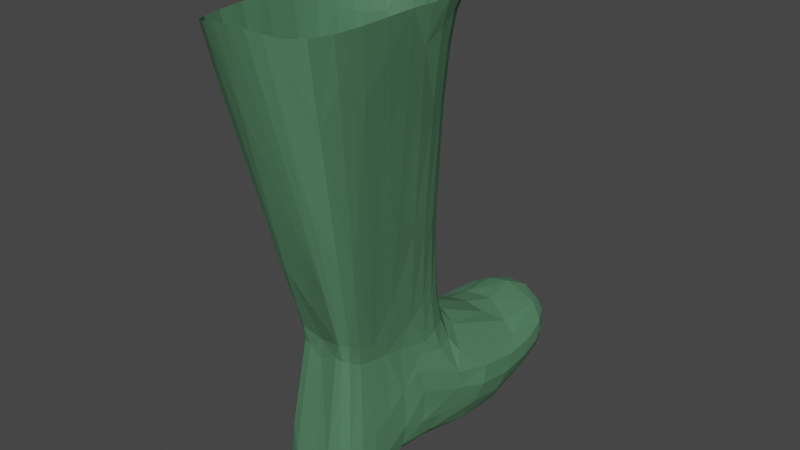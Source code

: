 # Source: st_vel.blend  (saved by Blender 2.91.10; exported with 4.5.12 LTS)
import bpy
from mathutils import Matrix  # noqa: F401  (used for matrix-valued properties, if any)

bpy.ops.wm.read_factory_settings(use_empty=True)
scene = bpy.context.scene
scene.name = 'Scene'

# ---- collections
col_collection = bpy.data.collections.new('Collection'); scene.collection.children.link(col_collection)

# ---- images (referenced by path relative to the original .blend; pixels are not part of the script)
import os
ASSET_DIR = os.environ.get("B2B_ASSET_DIR", "")  # directory of the original .blend (textures are referenced by path, not embedded)
HERE = os.path.dirname(os.path.abspath(__file__))  # packed textures are extracted next to this script under _unpacked/

def load_image(name, relpath, width, height, colorspace="sRGB"):
    """Load a texture the original file referenced (path relative to the .blend, or extracted next to this script)."""
    p = next((c for c in (os.path.join(HERE, relpath), os.path.join(ASSET_DIR, relpath)) if relpath and os.path.exists(c)), "")
    if p:
        img = bpy.data.images.load(p, check_existing=True)
        img.name = name
    else:  # same state as the original file: an image datablock whose file is absent (Cycles renders it pink)
        img = bpy.data.images.new(name, width, height)
        img.source = "FILE"
        img.filepath = "//" + (relpath or name)
    img.colorspace_settings.name = colorspace
    return img
img_material_001_base_color = load_image('Material.001 Base Color', '_unpacked/Material.a6bfa457.png', 1024, 1024, 'sRGB')

# ---- materials (node trees are filled in below, after node groups)
mat_material_001 = bpy.data.materials.new('Material.001')
mat_material_001.use_transparent_shadow = False

# ---- material node trees
mat_material_001.use_nodes = True; mat_material_001.node_tree.nodes.clear()
_N = mat_material_001.node_tree.nodes; _L = mat_material_001.node_tree.links
n0 = _N.new('ShaderNodeBsdfPrincipled'); n0.name = 'Principled BSDF'; n0.location = (10, 300)
n0.distribution = 'GGX'
n0.subsurface_method = 'BURLEY'
n0.inputs[3].default_value = 1.45
n0.inputs[27].default_value = (0.0, 0.0, 0.0, 1.0)
n0.inputs[28].default_value = 1.0
n1 = _N.new('ShaderNodeOutputMaterial'); n1.name = 'Material Output'; n1.location = (300, 300)
n2 = _N.new('ShaderNodeTexImage'); n2.name = 'Image Texture'; n2.location = (-280, 270)
n2.image = img_material_001_base_color
_L.new(n0.outputs[0], n1.inputs[0])
_L.new(n2.outputs[0], n0.inputs[0])
n1.is_active_output = True

# ---- world
world_world = bpy.data.worlds.new('World'); scene.world = world_world
world_world.use_nodes = True; world_world.node_tree.nodes.clear()
_N = world_world.node_tree.nodes; _L = world_world.node_tree.links
n0 = _N.new('ShaderNodeOutputWorld'); n0.name = 'World Output'; n0.location = (300, 300)
n1 = _N.new('ShaderNodeBackground'); n1.name = 'Background'; n1.location = (10, 300)
n1.inputs[0].default_value = (0.05088, 0.05088, 0.05088, 1.0)
_L.new(n1.outputs[0], n0.inputs[0])
n0.is_active_output = True
world_world.color = (0.05088, 0.05088, 0.05088)
world_world.use_sun_shadow = False
world_world.sun_shadow_jitter_overblur = 0.0

# ---- meshes
me_cube = bpy.data.meshes.new('Cube')
me_cube.from_pydata([(-0.9365, -0.6817, -0.9691), (-1.296, -1.237, 0.9142), (-0.8667, 1.345, -1.192), (-0.7876, 0.7981, 0.864), (0.97, -0.6983, -0.9748), (1.296, -1.237, 0.9334), (-0.6495, -0.5417, -0.3859), (1.225, 1.005, 0.9081), (-0.6005, -0.4864, -0.3939), (-1.091, 0.9507, -0.6742), (1.65, 1.01, -0.8006), (0.7515, -0.5706, -0.4016), (0.9163, 1.354, -1.274), (-0.6273, 0.7275, -0.5698), (-0.2564, 2.611, -1.023), (-1.295, 0.1188, 0.9526), (-1.0, 2.431, -0.8111), (1.042, 2.612, -0.7663), (0.1499, 2.639, -1.024), (-0.9328, 0.2019, -1.096), (0.8943, 0.2109, -1.082), (1.296, 0.1188, 0.9718), (0.5348, 0.2675, -0.5531), (-0.8403, 0.2232, -0.5814), (-0.8527, -0.6661, -1.158), (0.8401, -0.6749, -1.165), (-0.8506, 0.216, -1.184), (0.8373, 0.2136, -1.19), (0.5251, 0.8487, -0.6849), (0.8104, -0.6154, -0.3827), (0.625, 0.2583, -0.5582), (-0.8329, 0.2017, -0.5409), (-1.296, -1.201, 0.8295), (1.296, 0.1245, 0.8743), (1.296, -1.201, 0.8487), (0.9577, 0.8555, 0.7817), (-1.267, 0.1203, 0.854), (-0.7092, 0.7105, 0.7375), (1.594, 2.306, -0.7598), (-1.001, 2.344, -1.064), (0.9364, 2.347, -1.07), (-1.016, 2.146, -0.7799), (-0.07394, 1.042, 0.9117), (-0.02679, -0.565, -0.9393), (0.2182, -1.369, 1.034), (0.04843, -0.3221, -0.3859), (-0.05516, 1.254, -0.4454), (-0.1245, 2.737, -0.6854), (-0.05412, 2.61, -1.023), (-0.07358, 1.35, -1.148), (-0.05925, 0.1975, -1.092), (-0.05509, -0.6494, -1.154), (-0.06311, 0.2118, -1.19), (0.02319, -0.4363, -0.397), (-0.02677, 1.007, -0.5107), (0.2182, -1.333, 0.9497), (-0.07394, 1.04, 0.8118), (-0.134, 2.389, -0.6459), (-0.05706, 2.344, -1.064), (1.831, 1.796, -0.829), (0.6869, 1.895, -1.161), (-1.09, 1.679, -0.7375), (-0.953, 1.933, -1.126), (-0.06053, 1.929, -1.12), (-0.058, 1.761, -0.6817)], [], [(36, 15, 3, 37), (56, 42, 7, 35), (33, 21, 5, 34), (55, 44, 1, 32), (43, 0, 24, 51), (43, 45, 8, 0), (20, 22, 11, 4), (58, 39, 14, 48), (19, 23, 9, 2), (10, 28, 30, 22), (48, 47, 17, 18), (0, 8, 23, 19), (8, 6, 31, 23), (38, 40, 18, 17), (57, 38, 17, 47), (39, 41, 16, 14), (12, 10, 22, 20), (49, 12, 20, 50), (35, 7, 21, 33), (32, 1, 15, 36), (52, 27, 25, 51), (0, 19, 26, 24), (50, 20, 27, 52), (20, 4, 25, 27), (45, 53, 6, 8), (22, 30, 29, 11), (46, 54, 28, 10), (23, 31, 13, 9), (6, 32, 36, 31), (28, 35, 33, 30), (53, 55, 32, 6), (30, 33, 34, 29), (54, 56, 35, 28), (31, 36, 37, 13), (62, 61, 41, 39), (64, 59, 38, 57), (59, 60, 40, 38), (63, 62, 39, 58), (60, 63, 58, 40), (61, 64, 57, 41), (13, 37, 56, 54), (29, 34, 55, 53), (9, 13, 54, 46), (11, 29, 53, 45), (19, 50, 52, 26), (26, 52, 51, 24), (2, 49, 50, 19), (41, 57, 47, 16), (14, 16, 47, 48), (40, 58, 48, 18), (4, 11, 45, 43), (4, 43, 51, 25), (34, 5, 44, 55), (37, 3, 42, 56), (9, 46, 64, 61), (12, 49, 63, 60), (49, 2, 62, 63), (10, 12, 60, 59), (46, 10, 59, 64), (2, 9, 61, 62)])
_uv = me_cube.uv_layers.new(name='UVMap')
_uv.uv.foreach_set('vector', [0.8207, 0.6067, 0.8355, 0.6056, 0.8126, 0.7073, 0.7917, 0.696, 0.934, 0.1056, 0.9485, 0.1055, 0.9485, 0.2927, 0.9288, 0.2527, 0.0139, 0.6224, 0.0, 0.6219, 0.004048, 0.4267, 0.01615, 0.4316, 0.5914, 0.5642, 0.6046, 0.5627, 0.6046, 0.7833, 0.5914, 0.7847, 0.9308, 0.839, 0.9269, 0.7073, 0.9524, 0.7194, 0.9531, 0.8349, 0.9308, 0.839, 0.875, 0.8499, 0.8652, 0.756, 0.9269, 0.7073, 0.9235, 0.5424, 0.8569, 0.5545, 0.8355, 0.4298, 0.9125, 0.41, 0.4059, 0.2734, 0.4039, 0.41, 0.3666, 0.3015, 0.3672, 0.2723, 0.343, 0.7361, 0.2729, 0.7342, 0.2753, 0.6299, 0.3538, 0.57, 0.2588, 0.396, 0.2765, 0.233, 0.3634, 0.2445, 0.3616, 0.2315, 0.9987, 0.1597, 0.9485, 0.1663, 0.9693, 0.0, 1.0, 0.13, 0.3286, 0.8643, 0.2567, 0.8362, 0.2729, 0.7342, 0.343, 0.7361, 0.7583, 0.74, 0.7506, 0.7327, 0.8581, 0.7086, 0.861, 0.7073, 0.4131, 0.03288, 0.4076, 0.1298, 0.3634, 0.2427, 0.3677, 0.1122, 0.05066, 0.147, 0.0715, 0.3958, 0.02413, 0.3178, 0.0, 0.1503, 1.0, 0.2995, 0.9604, 0.3019, 0.9628, 0.2968, 0.9972, 0.1889, 0.9428, 0.7071, 0.8592, 0.6436, 0.8569, 0.5545, 0.9235, 0.5424, 0.55, 0.2782, 0.5522, 0.1358, 0.7165, 0.1399, 0.7165, 0.2777, 0.0, 0.7514, 0.04114, 0.7324, 0.04114, 0.8607, 0.04056, 0.8604, 0.8082, 0.4158, 0.8199, 0.41, 0.8355, 0.6056, 0.8207, 0.6067, 0.7325, 0.8212, 0.733, 0.9514, 0.6046, 0.9524, 0.6081, 0.823, 0.3286, 0.8643, 0.343, 0.7361, 0.3579, 0.7334, 0.3579, 0.861, 0.9572, 0.5364, 0.9583, 0.6739, 0.9428, 0.6657, 0.9438, 0.5357, 0.9235, 0.5424, 0.9125, 0.41, 0.9428, 0.4163, 0.9404, 0.5441, 0.779, 0.8346, 0.7625, 0.8303, 0.7506, 0.7327, 0.7583, 0.74, 0.861, 0.9065, 0.8592, 0.9195, 0.733, 0.9434, 0.7396, 0.935, 0.2166, 0.1526, 0.2519, 0.1549, 0.2765, 0.233, 0.2588, 0.396, 0.3599, 0.03233, 0.3634, 0.03346, 0.2884, 0.06618, 0.2527, 0.0, 0.6217, 0.5226, 0.8082, 0.4158, 0.8207, 0.6067, 0.611, 0.63, 0.2567, 0.7324, 0.03662, 0.7324, 0.0139, 0.6224, 0.2355, 0.6464, 0.3634, 0.6177, 0.5914, 0.5642, 0.5914, 0.7847, 0.3823, 0.7136, 0.2355, 0.6464, 0.0139, 0.6224, 0.01615, 0.4316, 0.2047, 0.5185, 0.7426, 0.1137, 0.934, 0.1056, 0.9288, 0.2527, 0.7165, 0.192, 0.611, 0.63, 0.8207, 0.6067, 0.7917, 0.696, 0.6046, 0.7073, 0.3393, 0.4856, 0.2812, 0.5244, 0.2875, 0.4563, 0.3273, 0.4267, 0.1415, 0.1541, 0.1461, 0.4267, 0.0715, 0.3958, 0.05066, 0.147, 0.4879, 0.0, 0.4729, 0.1673, 0.4076, 0.1298, 0.4131, 0.03288, 0.4662, 0.2751, 0.4637, 0.4042, 0.4039, 0.41, 0.4059, 0.2734, 0.4729, 0.1673, 0.4662, 0.2751, 0.4059, 0.2734, 0.4076, 0.1298, 0.147, 0.00412, 0.1415, 0.1541, 0.05066, 0.147, 0.07962, 0.01742, 0.7314, 0.02416, 0.9202, 0.01056, 0.934, 0.1056, 0.7426, 0.1137, 0.3643, 0.5029, 0.5528, 0.4115, 0.5914, 0.5642, 0.3634, 0.6177, 0.2527, 0.0, 0.2884, 0.06618, 0.2519, 0.1549, 0.2166, 0.1526, 0.7396, 0.935, 0.733, 0.9434, 0.7625, 0.8303, 0.779, 0.8346, 0.9583, 0.41, 0.9572, 0.5364, 0.9438, 0.5357, 0.9456, 0.422, 0.733, 0.7073, 0.7325, 0.8212, 0.6081, 0.823, 0.6055, 0.7076, 0.5493, 0.3932, 0.55, 0.2782, 0.7165, 0.2777, 0.7141, 0.4043, 0.07962, 0.01742, 0.05066, 0.147, 0.0, 0.1503, 0.03838, 0.02129, 0.9972, 0.1889, 0.9628, 0.2968, 0.9485, 0.1663, 0.9987, 0.1597, 0.4076, 0.1298, 0.4059, 0.2734, 0.3672, 0.2723, 0.3634, 0.2427, 0.9269, 0.9834, 0.861, 0.9518, 0.875, 0.8499, 0.9308, 0.839, 0.9269, 0.9834, 0.9308, 0.839, 0.9531, 0.8349, 0.9531, 0.9645, 0.5528, 0.4115, 0.566, 0.41, 0.6046, 0.5627, 0.5914, 0.5642, 0.9202, 0.01056, 0.9391, 0.0, 0.9485, 0.1055, 0.934, 0.1056, 0.2527, 0.0, 0.2166, 0.1526, 0.1415, 0.1541, 0.147, 0.00412, 0.5522, 0.1358, 0.55, 0.2782, 0.4662, 0.2751, 0.4729, 0.1673, 0.55, 0.2782, 0.5493, 0.3932, 0.4637, 0.4042, 0.4662, 0.2751, 0.601, 0.02746, 0.5522, 0.1358, 0.4729, 0.1673, 0.4879, 0.0, 0.2166, 0.1526, 0.2588, 0.396, 0.1461, 0.4267, 0.1415, 0.1541, 0.3538, 0.57, 0.2753, 0.6299, 0.2812, 0.5244, 0.3393, 0.4856])
me_cube.materials.append(mat_material_001)
me_cube.use_remesh_fix_poles = True
me_cube.use_remesh_preserve_attributes = False
me_cube.use_mirror_vertex_groups = False
me_cube.update()

# ---- objects
ob_empty = bpy.data.objects.new('Empty', None)
ob_empty_001 = bpy.data.objects.new('Empty.001', None)
ob_empty_002 = bpy.data.objects.new('Empty.002', None)
ob_cube = bpy.data.objects.new('Cube', me_cube)

# ---- transforms, parenting, visibility, modifiers, constraints
ob_empty.location = (2.067, 0.608, 2.475)
ob_empty.rotation_euler = (1.571, -0.0, 1.571)
ob_empty.empty_display_type = 'IMAGE'
ob_empty.empty_display_size = 5.0
ob_empty.use_empty_image_alpha = True
ob_empty.color = (1.0, 1.0, 1.0, 0.5)
ob_empty.lineart.crease_threshold = 0.0
ob_empty_001.location = (0.6691, 0.8914, 0.01559)
ob_empty_001.rotation_euler = (0.0, -0.0, -1.571)
ob_empty_001.empty_display_type = 'IMAGE'
ob_empty_001.empty_display_size = 5.0
ob_empty_001.use_empty_image_alpha = True
ob_empty_001.color = (1.0, 1.0, 1.0, 0.5)
ob_empty_001.lineart.crease_threshold = 0.0
ob_empty_002.location = (0.0, -1.791, 2.549)
ob_empty_002.rotation_euler = (1.564, -1.867e-07, 0.004654)
ob_empty_002.empty_display_type = 'IMAGE'
ob_empty_002.empty_display_size = 5.0
ob_empty_002.use_empty_image_alpha = True
ob_empty_002.color = (1.0, 1.0, 1.0, 0.5)
ob_empty_002.lineart.crease_threshold = 0.0
ob_cube.location = (0.8568, -0.07311, 2.723)
ob_cube.scale = (3.5, 7.0, 15.4)
ob_cube.lineart.crease_threshold = 0.0
_m = ob_cube.modifiers.new('Subdivision', 'SUBSURF')
_m.uv_smooth = 'PRESERVE_CORNERS'
_m = ob_cube.modifiers.new('Decimate', 'DECIMATE')
_m.ratio = 0.3134

# ---- collection membership
scene.collection.objects.link(ob_empty)
scene.collection.objects.link(ob_empty_001)
scene.collection.objects.link(ob_empty_002)
scene.collection.objects.link(ob_cube)

# ---- scene / render settings (as saved in the file)
scene.frame_start = 1; scene.frame_end = 250; scene.frame_set(21)
scene.render.engine = 'BLENDER_EEVEE_NEXT'
scene.cycles.use_denoising = False
scene.cycles.samples = 128
scene.cycles.sampling_pattern = 'TABULATED_SOBOL'
scene.cycles.use_adaptive_sampling = False
scene.cycles.use_light_tree = False
scene.view_settings.view_transform = 'Filmic'
bpy.context.view_layer.update()

# ---- added for rendering (the .blend has no active camera and no usable light): camera, sun
cam_auto = bpy.data.cameras.new('AutoCamera')
cam_auto.lens = 50.0
cam_auto.sensor_width = 36.0
cam_auto.clip_end = 1000.0
ob_auto_camera = bpy.data.objects.new('AutoCamera', cam_auto)
scene.collection.objects.link(ob_auto_camera)
ob_auto_camera.location = (41.8216, -44.6773, 34.1008)
ob_auto_camera.rotation_euler = (1.09748, -7.21219e-08, 0.694738)
scene.camera = ob_auto_camera
light_auto_sun = bpy.data.lights.new('AutoSun', 'SUN')
light_auto_sun.energy = 3.0
light_auto_sun.angle = 0.0523599
ob_auto_sun = bpy.data.objects.new('AutoSun', light_auto_sun)
scene.collection.objects.link(ob_auto_sun)
ob_auto_sun.rotation_euler = (0.872665, 0.174533, 0.523599)
bpy.context.view_layer.update()
